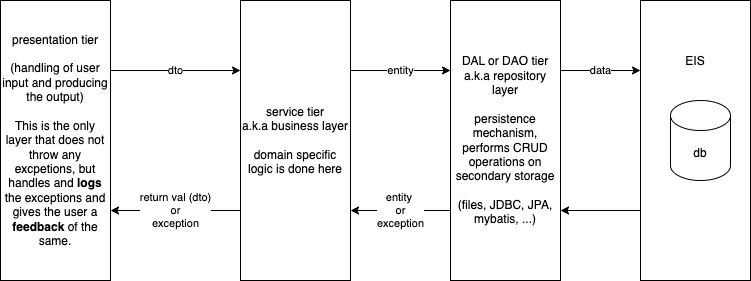

The diagram above was exported from draw.io. Its source (the exported page's mxGraphModel, read from the mxfile embedded in the PNG):
<mxGraphModel dx="826" dy="393" grid="1" gridSize="10" guides="1" tooltips="1" connect="1" arrows="1" fold="1" page="1" pageScale="1" pageWidth="827" pageHeight="1169" math="0" shadow="0">
  <root>
    <mxCell id="0" />
    <mxCell id="1" parent="0" />
    <mxCell id="4" value="dto" style="edgeStyle=none;html=1;exitX=1;exitY=0.25;exitDx=0;exitDy=0;entryX=0;entryY=0.25;entryDx=0;entryDy=0;" edge="1" parent="1" source="2" target="3">
      <mxGeometry relative="1" as="geometry" />
    </mxCell>
    <mxCell id="2" value="presentation tier&lt;br&gt;&lt;br&gt;(handling of user input and producing the output)&lt;br&gt;&lt;br&gt;This is the only layer that does not throw any excpetions, but handles and &lt;b&gt;logs&lt;/b&gt; the exceptions and gives the user a &lt;b&gt;feedback&lt;/b&gt; of the same." style="rounded=0;whiteSpace=wrap;html=1;" vertex="1" parent="1">
      <mxGeometry x="40" y="60" width="110" height="280" as="geometry" />
    </mxCell>
    <mxCell id="5" value="return val (dto)&lt;br&gt;or&lt;br&gt;exception" style="edgeStyle=none;html=1;exitX=0;exitY=0.75;exitDx=0;exitDy=0;entryX=1;entryY=0.75;entryDx=0;entryDy=0;" edge="1" parent="1" source="3" target="2">
      <mxGeometry relative="1" as="geometry" />
    </mxCell>
    <mxCell id="7" value="entity" style="edgeStyle=none;html=1;exitX=1;exitY=0.25;exitDx=0;exitDy=0;entryX=0;entryY=0.25;entryDx=0;entryDy=0;" edge="1" parent="1" source="3" target="6">
      <mxGeometry relative="1" as="geometry" />
    </mxCell>
    <mxCell id="3" value="service tier&lt;br&gt;a.k.a business layer&lt;br&gt;&lt;br&gt;domain specific logic is done here" style="rounded=0;whiteSpace=wrap;html=1;" vertex="1" parent="1">
      <mxGeometry x="280" y="60" width="110" height="280" as="geometry" />
    </mxCell>
    <mxCell id="8" value="entity&amp;nbsp;&lt;br&gt;or&lt;br&gt;exception" style="edgeStyle=none;html=1;exitX=0;exitY=0.75;exitDx=0;exitDy=0;entryX=1;entryY=0.75;entryDx=0;entryDy=0;" edge="1" parent="1" source="6" target="3">
      <mxGeometry relative="1" as="geometry" />
    </mxCell>
    <mxCell id="13" value="data" style="edgeStyle=none;html=1;exitX=1;exitY=0.25;exitDx=0;exitDy=0;entryX=0;entryY=0.25;entryDx=0;entryDy=0;" edge="1" parent="1" source="6" target="10">
      <mxGeometry relative="1" as="geometry" />
    </mxCell>
    <mxCell id="6" value="DAL or DAO tier&lt;br&gt;a.k.a repository layer&lt;br&gt;&lt;br&gt;persistence mechanism, performs CRUD operations on secondary storage&lt;br&gt;&lt;br&gt;(files, JDBC, JPA, mybatis, ...)" style="rounded=0;whiteSpace=wrap;html=1;" vertex="1" parent="1">
      <mxGeometry x="490" y="60" width="110" height="280" as="geometry" />
    </mxCell>
    <mxCell id="14" style="edgeStyle=none;html=1;exitX=0;exitY=0.75;exitDx=0;exitDy=0;entryX=1;entryY=0.75;entryDx=0;entryDy=0;" edge="1" parent="1" source="10" target="6">
      <mxGeometry relative="1" as="geometry" />
    </mxCell>
    <mxCell id="10" value="EIS&lt;br&gt;&lt;br&gt;&lt;br&gt;&lt;br&gt;&lt;br&gt;&lt;br&gt;&lt;br&gt;&lt;br&gt;&lt;br&gt;&lt;br&gt;&lt;br&gt;&lt;br&gt;" style="rounded=0;whiteSpace=wrap;html=1;" vertex="1" parent="1">
      <mxGeometry x="680" y="60" width="110" height="280" as="geometry" />
    </mxCell>
    <mxCell id="11" value="db" style="shape=cylinder3;whiteSpace=wrap;html=1;boundedLbl=1;backgroundOutline=1;size=15;" vertex="1" parent="1">
      <mxGeometry x="710" y="160" width="60" height="80" as="geometry" />
    </mxCell>
  </root>
</mxGraphModel>